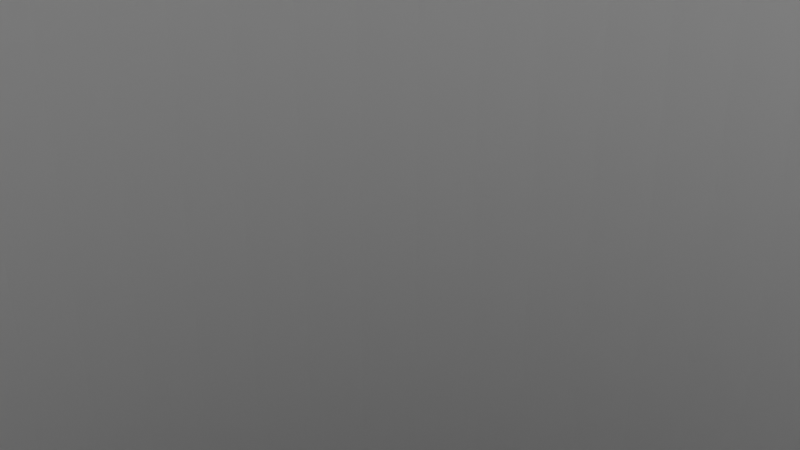 # Source: F15-0MotorModel.blend  (saved by Blender 2.92.15; exported with 4.5.12 LTS)
import bpy
from mathutils import Matrix  # noqa: F401  (used for matrix-valued properties, if any)

bpy.ops.wm.read_factory_settings(use_empty=True)
scene = bpy.context.scene
scene.name = 'Scene'

# ---- collections
col_collection = bpy.data.collections.new('Collection'); scene.collection.children.link(col_collection)

# ---- world
world_world = bpy.data.worlds.new('World'); scene.world = world_world
world_world.use_nodes = True; world_world.node_tree.nodes.clear()
_N = world_world.node_tree.nodes; _L = world_world.node_tree.links
n0 = _N.new('ShaderNodeOutputWorld'); n0.name = 'World Output'; n0.location = (300, 300)
n1 = _N.new('ShaderNodeBackground'); n1.name = 'Background'; n1.location = (10, 300)
n1.inputs[0].default_value = (0.05088, 0.05088, 0.05088, 1.0)
_L.new(n1.outputs[0], n0.inputs[0])
n0.is_active_output = True
world_world.color = (0.05088, 0.05088, 0.05088)
world_world.use_sun_shadow = False
world_world.sun_shadow_jitter_overblur = 0.0

# ---- cameras
cam_camera = bpy.data.cameras.new('Camera')
cam_camera.clip_end = 100.0
cam_camera.ortho_scale = 7.314

# ---- lights
light_light = bpy.data.lights.new('Light', 'POINT')
light_light.transmission_factor = 0.0
light_light.energy = 1000.0
light_light.shadow_soft_size = 0.1
light_light.shadow_maximum_resolution = 0.006
light_light.use_absolute_resolution = True

# ---- meshes
me_cylinder = bpy.data.meshes.new('Cylinder')
me_cylinder.from_pydata([(0.0, 14.5, -57.0), (0.0, 14.5, 57.0), (1.421, 14.43, -57.0), (1.421, 14.43, 57.0), (2.829, 14.22, -57.0), (2.829, 14.22, 57.0), (4.209, 13.88, -57.0), (4.209, 13.88, 57.0), (5.549, 13.4, -57.0), (5.549, 13.4, 57.0), (6.835, 12.79, -57.0), (6.835, 12.79, 57.0), (8.056, 12.06, -57.0), (8.056, 12.06, 57.0), (9.199, 11.21, -57.0), (9.199, 11.21, 57.0), (10.25, 10.25, -57.0), (10.25, 10.25, 57.0), (11.21, 9.199, -57.0), (11.21, 9.199, 57.0), (12.06, 8.056, -57.0), (12.06, 8.056, 57.0), (12.79, 6.835, -57.0), (12.79, 6.835, 57.0), (13.4, 5.549, -57.0), (13.4, 5.549, 57.0), (13.88, 4.209, -57.0), (13.88, 4.209, 57.0), (14.22, 2.829, -57.0), (14.22, 2.829, 57.0), (14.43, 1.421, -57.0), (14.43, 1.421, 57.0), (14.5, -2.362e-06, -57.0), (14.5, -2.362e-06, 57.0), (14.43, -1.421, -57.0), (14.43, -1.421, 57.0), (14.22, -2.829, -57.0), (14.22, -2.829, 57.0), (13.88, -4.209, -57.0), (13.88, -4.209, 57.0), (13.4, -5.549, -57.0), (13.4, -5.549, 57.0), (12.79, -6.835, -57.0), (12.79, -6.835, 57.0), (12.06, -8.056, -57.0), (12.06, -8.056, 57.0), (11.21, -9.199, -57.0), (11.21, -9.199, 57.0), (10.25, -10.25, -57.0), (10.25, -10.25, 57.0), (9.199, -11.21, -57.0), (9.199, -11.21, 57.0), (8.056, -12.06, -57.0), (8.056, -12.06, 57.0), (6.835, -12.79, -57.0), (6.835, -12.79, 57.0), (5.549, -13.4, -57.0), (5.549, -13.4, 57.0), (4.209, -13.88, -57.0), (4.209, -13.88, 57.0), (2.829, -14.22, -57.0), (2.829, -14.22, 57.0), (1.421, -14.43, -57.0), (1.421, -14.43, 57.0), (-1.164e-05, -14.5, -57.0), (-1.164e-05, -14.5, 57.0), (-1.421, -14.43, -57.0), (-1.421, -14.43, 57.0), (-2.829, -14.22, -57.0), (-2.829, -14.22, 57.0), (-4.209, -13.88, -57.0), (-4.209, -13.88, 57.0), (-5.549, -13.4, -57.0), (-5.549, -13.4, 57.0), (-6.835, -12.79, -57.0), (-6.835, -12.79, 57.0), (-8.056, -12.06, -57.0), (-8.056, -12.06, 57.0), (-9.199, -11.21, -57.0), (-9.199, -11.21, 57.0), (-10.25, -10.25, -57.0), (-10.25, -10.25, 57.0), (-11.21, -9.199, -57.0), (-11.21, -9.199, 57.0), (-12.06, -8.056, -57.0), (-12.06, -8.056, 57.0), (-12.79, -6.835, -57.0), (-12.79, -6.835, 57.0), (-13.4, -5.549, -57.0), (-13.4, -5.549, 57.0), (-13.88, -4.209, -57.0), (-13.88, -4.209, 57.0), (-14.22, -2.829, -57.0), (-14.22, -2.829, 57.0), (-14.43, -1.421, -57.0), (-14.43, -1.421, 57.0), (-14.5, -6.741e-06, -57.0), (-14.5, -6.741e-06, 57.0), (-14.43, 1.421, -57.0), (-14.43, 1.421, 57.0), (-14.22, 2.829, -57.0), (-14.22, 2.829, 57.0), (-13.88, 4.209, -57.0), (-13.88, 4.209, 57.0), (-13.4, 5.549, -57.0), (-13.4, 5.549, 57.0), (-12.79, 6.835, -57.0), (-12.79, 6.835, 57.0), (-12.06, 8.056, -57.0), (-12.06, 8.056, 57.0), (-11.21, 9.199, -57.0), (-11.21, 9.199, 57.0), (-10.25, 10.25, -57.0), (-10.25, 10.25, 57.0), (-9.199, 11.21, -57.0), (-9.199, 11.21, 57.0), (-8.056, 12.06, -57.0), (-8.056, 12.06, 57.0), (-6.835, 12.79, -57.0), (-6.835, 12.79, 57.0), (-5.549, 13.4, -57.0), (-5.549, 13.4, 57.0), (-4.209, 13.88, -57.0), (-4.209, 13.88, 57.0), (-2.829, 14.22, -57.0), (-2.829, 14.22, 57.0), (-1.421, 14.43, -57.0), (-1.421, 14.43, 57.0)], [], [(0, 1, 3, 2), (2, 3, 5, 4), (4, 5, 7, 6), (6, 7, 9, 8), (8, 9, 11, 10), (10, 11, 13, 12), (12, 13, 15, 14), (14, 15, 17, 16), (16, 17, 19, 18), (18, 19, 21, 20), (20, 21, 23, 22), (22, 23, 25, 24), (24, 25, 27, 26), (26, 27, 29, 28), (28, 29, 31, 30), (30, 31, 33, 32), (32, 33, 35, 34), (34, 35, 37, 36), (36, 37, 39, 38), (38, 39, 41, 40), (40, 41, 43, 42), (42, 43, 45, 44), (44, 45, 47, 46), (46, 47, 49, 48), (48, 49, 51, 50), (50, 51, 53, 52), (52, 53, 55, 54), (54, 55, 57, 56), (56, 57, 59, 58), (58, 59, 61, 60), (60, 61, 63, 62), (62, 63, 65, 64), (64, 65, 67, 66), (66, 67, 69, 68), (68, 69, 71, 70), (70, 71, 73, 72), (72, 73, 75, 74), (74, 75, 77, 76), (76, 77, 79, 78), (78, 79, 81, 80), (80, 81, 83, 82), (82, 83, 85, 84), (84, 85, 87, 86), (86, 87, 89, 88), (88, 89, 91, 90), (90, 91, 93, 92), (92, 93, 95, 94), (94, 95, 97, 96), (96, 97, 99, 98), (98, 99, 101, 100), (100, 101, 103, 102), (102, 103, 105, 104), (104, 105, 107, 106), (106, 107, 109, 108), (108, 109, 111, 110), (110, 111, 113, 112), (112, 113, 115, 114), (114, 115, 117, 116), (116, 117, 119, 118), (118, 119, 121, 120), (120, 121, 123, 122), (122, 123, 125, 124), (124, 125, 127, 126), (126, 127, 1, 0)])
_uv = me_cylinder.uv_layers.new(name='UVMap')
_uv.uv.foreach_set('vector', [1.0, 0.0, 1.0, 1.0, 0.9844, 1.0, 0.9844, 0.0, 0.9844, 0.0, 0.9844, 1.0, 0.9688, 1.0, 0.9688, 0.0, 0.9688, 0.0, 0.9688, 1.0, 0.9531, 1.0, 0.9531, 0.0, 0.9531, 0.0, 0.9531, 1.0, 0.9375, 1.0, 0.9375, 0.0, 0.9375, 0.0, 0.9375, 1.0, 0.9219, 1.0, 0.9219, 0.0, 0.9219, 0.0, 0.9219, 1.0, 0.9062, 1.0, 0.9062, 0.0, 0.9062, 0.0, 0.9062, 1.0, 0.8906, 1.0, 0.8906, 0.0, 0.8906, 0.0, 0.8906, 1.0, 0.875, 1.0, 0.875, 0.0, 0.875, 0.0, 0.875, 1.0, 0.8594, 1.0, 0.8594, 0.0, 0.8594, 0.0, 0.8594, 1.0, 0.8438, 1.0, 0.8438, 0.0, 0.8438, 0.0, 0.8438, 1.0, 0.8281, 1.0, 0.8281, 0.0, 0.8281, 0.0, 0.8281, 1.0, 0.8125, 1.0, 0.8125, 0.0, 0.8125, 0.0, 0.8125, 1.0, 0.7969, 1.0, 0.7969, 0.0, 0.7969, 0.0, 0.7969, 1.0, 0.7812, 1.0, 0.7812, 0.0, 0.7812, 0.0, 0.7812, 1.0, 0.7656, 1.0, 0.7656, 0.0, 0.7656, 0.0, 0.7656, 1.0, 0.75, 1.0, 0.75, 0.0, 0.75, 0.0, 0.75, 1.0, 0.7344, 1.0, 0.7344, 0.0, 0.7344, 0.0, 0.7344, 1.0, 0.7188, 1.0, 0.7188, 0.0, 0.7188, 0.0, 0.7188, 1.0, 0.7031, 1.0, 0.7031, 0.0, 0.7031, 0.0, 0.7031, 1.0, 0.6875, 1.0, 0.6875, 0.0, 0.6875, 0.0, 0.6875, 1.0, 0.6719, 1.0, 0.6719, 0.0, 0.6719, 0.0, 0.6719, 1.0, 0.6562, 1.0, 0.6562, 0.0, 0.6562, 0.0, 0.6562, 1.0, 0.6406, 1.0, 0.6406, 0.0, 0.6406, 0.0, 0.6406, 1.0, 0.625, 1.0, 0.625, 0.0, 0.625, 0.0, 0.625, 1.0, 0.6094, 1.0, 0.6094, 0.0, 0.6094, 0.0, 0.6094, 1.0, 0.5938, 1.0, 0.5938, 0.0, 0.5938, 0.0, 0.5938, 1.0, 0.5781, 1.0, 0.5781, 0.0, 0.5781, 0.0, 0.5781, 1.0, 0.5625, 1.0, 0.5625, 0.0, 0.5625, 0.0, 0.5625, 1.0, 0.5469, 1.0, 0.5469, 0.0, 0.5469, 0.0, 0.5469, 1.0, 0.5312, 1.0, 0.5312, 0.0, 0.5312, 0.0, 0.5312, 1.0, 0.5156, 1.0, 0.5156, 0.0, 0.5156, 0.0, 0.5156, 1.0, 0.5, 1.0, 0.5, 0.0, 0.5, 0.0, 0.5, 1.0, 0.4844, 1.0, 0.4844, 0.0, 0.4844, 0.0, 0.4844, 1.0, 0.4688, 1.0, 0.4688, 0.0, 0.4688, 0.0, 0.4688, 1.0, 0.4531, 1.0, 0.4531, 0.0, 0.4531, 0.0, 0.4531, 1.0, 0.4375, 1.0, 0.4375, 0.0, 0.4375, 0.0, 0.4375, 1.0, 0.4219, 1.0, 0.4219, 0.0, 0.4219, 0.0, 0.4219, 1.0, 0.4062, 1.0, 0.4062, 0.0, 0.4062, 0.0, 0.4062, 1.0, 0.3906, 1.0, 0.3906, 0.0, 0.3906, 0.0, 0.3906, 1.0, 0.375, 1.0, 0.375, 0.0, 0.375, 0.0, 0.375, 1.0, 0.3594, 1.0, 0.3594, 0.0, 0.3594, 0.0, 0.3594, 1.0, 0.3438, 1.0, 0.3438, 0.0, 0.3438, 0.0, 0.3438, 1.0, 0.3281, 1.0, 0.3281, 0.0, 0.3281, 0.0, 0.3281, 1.0, 0.3125, 1.0, 0.3125, 0.0, 0.3125, 0.0, 0.3125, 1.0, 0.2969, 1.0, 0.2969, 0.0, 0.2969, 0.0, 0.2969, 1.0, 0.2812, 1.0, 0.2812, 0.0, 0.2812, 0.0, 0.2812, 1.0, 0.2656, 1.0, 0.2656, 0.0, 0.2656, 0.0, 0.2656, 1.0, 0.25, 1.0, 0.25, 0.0, 0.25, 0.0, 0.25, 1.0, 0.2344, 1.0, 0.2344, 0.0, 0.2344, 0.0, 0.2344, 1.0, 0.2188, 1.0, 0.2188, 0.0, 0.2188, 0.0, 0.2188, 1.0, 0.2031, 1.0, 0.2031, 0.0, 0.2031, 0.0, 0.2031, 1.0, 0.1875, 1.0, 0.1875, 0.0, 0.1875, 0.0, 0.1875, 1.0, 0.1719, 1.0, 0.1719, 0.0, 0.1719, 0.0, 0.1719, 1.0, 0.1562, 1.0, 0.1562, 0.0, 0.1562, 0.0, 0.1562, 1.0, 0.1406, 1.0, 0.1406, 0.0, 0.1406, 0.0, 0.1406, 1.0, 0.125, 1.0, 0.125, 0.0, 0.125, 0.0, 0.125, 1.0, 0.1094, 1.0, 0.1094, 0.0, 0.1094, 0.0, 0.1094, 1.0, 0.09375, 1.0, 0.09375, 0.0, 0.09375, 0.0, 0.09375, 1.0, 0.07812, 1.0, 0.07812, 0.0, 0.07812, 0.0, 0.07812, 1.0, 0.0625, 1.0, 0.0625, 0.0, 0.0625, 0.0, 0.0625, 1.0, 0.04688, 1.0, 0.04688, 0.0, 0.04688, 0.0, 0.04688, 1.0, 0.03125, 1.0, 0.03125, 0.0, 0.03125, 0.0, 0.03125, 1.0, 0.01562, 1.0, 0.01562, 0.0, 0.01562, 0.0, 0.01562, 1.0, 0.0, 1.0, 0.0, 0.0])
me_cylinder.use_remesh_fix_poles = True
me_cylinder.use_remesh_preserve_attributes = False
me_cylinder.use_mirror_vertex_groups = False
me_cylinder.update()

# ---- objects
ob_light = bpy.data.objects.new('Light', light_light)
ob_camera = bpy.data.objects.new('Camera', cam_camera)
ob_cylinder = bpy.data.objects.new('Cylinder', me_cylinder)

# ---- transforms, parenting, visibility, modifiers, constraints
ob_light.location = (4.076, 1.005, 5.904)
ob_light.rotation_euler = (0.6503, 0.05522, 1.866)
ob_light.lock_rotations_4d = False
ob_light.empty_display_type = 'ARROWS'
ob_light.color = (0.0, 0.0, 0.0, 0.0)
ob_light.lineart.crease_threshold = 0.0
ob_camera.location = (7.359, -6.926, 4.958)
ob_camera.rotation_euler = (1.109, 0.0, 0.8149)
ob_camera.lock_rotations_4d = False
ob_camera.empty_display_type = 'ARROWS'
ob_camera.color = (0.0, 0.0, 0.0, 0.0)
ob_camera.display_type = 'WIRE'
ob_camera.lineart.crease_threshold = 0.0
ob_cylinder.location = (0.0, 0.0, 0.0)
ob_cylinder.lineart.crease_threshold = 0.0
_m = ob_cylinder.modifiers.new('Solidify', 'SOLIDIFY')
_m.solidify_mode = 'NON_MANIFOLD'
_m.thickness = 0.5
_m.nonmanifold_boundary_mode = 'FLAT'

# ---- collection membership
col_collection.objects.link(ob_light)
col_collection.objects.link(ob_camera)
col_collection.objects.link(ob_cylinder)

# ---- scene / render settings (as saved in the file)
scene.camera = ob_camera
scene.frame_start = 1; scene.frame_end = 250; scene.frame_set(1)
scene.render.engine = 'BLENDER_EEVEE_NEXT'
scene.cycles.use_denoising = False
scene.cycles.samples = 128
scene.cycles.sampling_pattern = 'TABULATED_SOBOL'
scene.cycles.use_adaptive_sampling = False
scene.cycles.use_light_tree = False
scene.view_settings.view_transform = 'Filmic'
bpy.context.view_layer.update()
